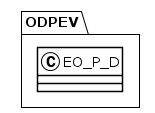

The diagram above was rendered by PlantUML. Its source (embedded in the PNG):
@startuml
!theme plain
package ODPEV {
class EO_P_D {
}
}
@enduml